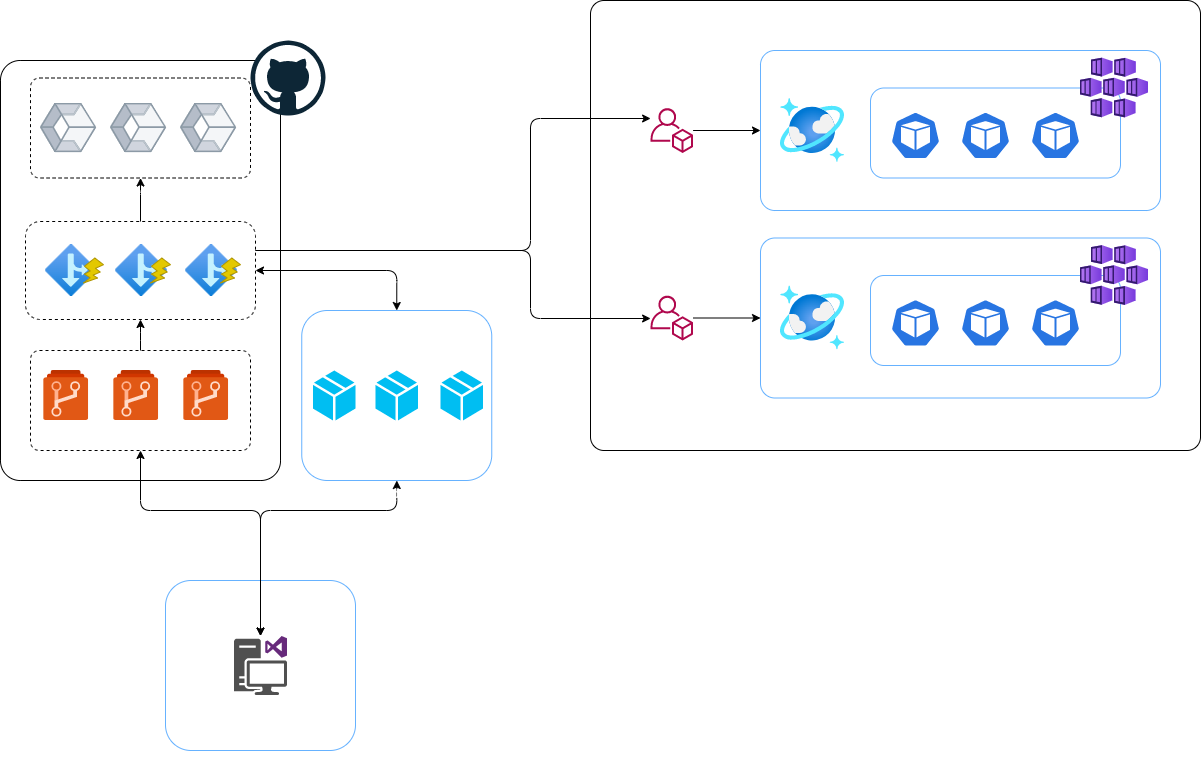

The diagram above was exported from draw.io. Its source (the exported page's mxGraphModel, read from the mxfile embedded in the PNG):
<mxGraphModel dx="1422" dy="857" grid="1" gridSize="10" guides="1" tooltips="1" connect="1" arrows="1" fold="1" page="1" pageScale="1" pageWidth="827" pageHeight="1169" math="0" shadow="0">
  <root>
    <mxCell id="0" />
    <mxCell id="1" parent="0" />
    <mxCell id="X1m-m0bIt5ELTm2jNGOP-1" value="Restore Dependencies" style="edgeStyle=orthogonalEdgeStyle;rounded=1;orthogonalLoop=1;jettySize=auto;html=1;fontColor=#FFFFFF;startArrow=classic;startFill=1;labelBackgroundColor=none;" edge="1" parent="1" source="X1m-m0bIt5ELTm2jNGOP-2" target="X1m-m0bIt5ELTm2jNGOP-22">
      <mxGeometry x="-0.477" y="20" relative="1" as="geometry">
        <Array as="points">
          <mxPoint x="416" y="520" />
          <mxPoint x="280" y="520" />
        </Array>
        <mxPoint as="offset" />
      </mxGeometry>
    </mxCell>
    <mxCell id="X1m-m0bIt5ELTm2jNGOP-2" value="Referenced Packages" style="rounded=1;whiteSpace=wrap;html=1;labelBackgroundColor=none;fontColor=#FFFFFF;strokeColor=#66B2FF;labelPosition=center;verticalLabelPosition=bottom;align=center;verticalAlign=top;fillColor=none;" vertex="1" parent="1">
      <mxGeometry x="321.25000000000006" y="320" width="190" height="170" as="geometry" />
    </mxCell>
    <mxCell id="X1m-m0bIt5ELTm2jNGOP-3" value="Development Environment" style="rounded=1;whiteSpace=wrap;html=1;labelBackgroundColor=none;fontColor=#FFFFFF;strokeColor=#66B2FF;labelPosition=center;verticalLabelPosition=bottom;align=center;verticalAlign=top;fillColor=none;" vertex="1" parent="1">
      <mxGeometry x="185" y="590" width="190" height="170" as="geometry" />
    </mxCell>
    <mxCell id="X1m-m0bIt5ELTm2jNGOP-4" value="Azure Tenant" style="rounded=1;whiteSpace=wrap;html=1;labelBackgroundColor=none;arcSize=3;labelPosition=center;verticalLabelPosition=bottom;align=center;verticalAlign=top;fontColor=#FFFFFF;fillColor=none;" vertex="1" parent="1">
      <mxGeometry x="610" y="10" width="610" height="450" as="geometry" />
    </mxCell>
    <mxCell id="X1m-m0bIt5ELTm2jNGOP-5" value="" style="rounded=1;whiteSpace=wrap;html=1;arcSize=7;labelBackgroundColor=none;fontColor=#FFFFFF;fillColor=none;" vertex="1" parent="1">
      <mxGeometry x="20" y="70" width="280" height="420" as="geometry" />
    </mxCell>
    <mxCell id="X1m-m0bIt5ELTm2jNGOP-6" style="edgeStyle=orthogonalEdgeStyle;rounded=1;orthogonalLoop=1;jettySize=auto;html=1;entryX=0.5;entryY=1;entryDx=0;entryDy=0;labelBackgroundColor=none;fontColor=#FFFFFF;" edge="1" parent="1" source="X1m-m0bIt5ELTm2jNGOP-10" target="X1m-m0bIt5ELTm2jNGOP-13">
      <mxGeometry relative="1" as="geometry" />
    </mxCell>
    <mxCell id="X1m-m0bIt5ELTm2jNGOP-7" style="edgeStyle=orthogonalEdgeStyle;rounded=1;orthogonalLoop=1;jettySize=auto;html=1;fontColor=#FFFFFF;labelBackgroundColor=none;" edge="1" parent="1" source="X1m-m0bIt5ELTm2jNGOP-10" target="X1m-m0bIt5ELTm2jNGOP-32">
      <mxGeometry relative="1" as="geometry">
        <Array as="points">
          <mxPoint x="550" y="260" />
          <mxPoint x="550" y="128" />
        </Array>
      </mxGeometry>
    </mxCell>
    <mxCell id="X1m-m0bIt5ELTm2jNGOP-8" value="Deployment" style="edgeStyle=orthogonalEdgeStyle;rounded=1;orthogonalLoop=1;jettySize=auto;html=1;fontColor=#FFFFFF;labelBackgroundColor=none;" edge="1" parent="1" source="X1m-m0bIt5ELTm2jNGOP-10" target="X1m-m0bIt5ELTm2jNGOP-41">
      <mxGeometry x="-0.5118" y="10" relative="1" as="geometry">
        <Array as="points">
          <mxPoint x="550" y="260" />
          <mxPoint x="550" y="328" />
        </Array>
        <mxPoint as="offset" />
      </mxGeometry>
    </mxCell>
    <mxCell id="X1m-m0bIt5ELTm2jNGOP-9" value="Restore Dependencies" style="edgeStyle=orthogonalEdgeStyle;rounded=1;orthogonalLoop=1;jettySize=auto;html=1;entryX=0.5;entryY=0;entryDx=0;entryDy=0;fontColor=#FFFFFF;startArrow=classic;startFill=1;labelBackgroundColor=none;" edge="1" parent="1" source="X1m-m0bIt5ELTm2jNGOP-10" target="X1m-m0bIt5ELTm2jNGOP-2">
      <mxGeometry x="-0.0623" y="-10" relative="1" as="geometry">
        <mxPoint as="offset" />
      </mxGeometry>
    </mxCell>
    <mxCell id="X1m-m0bIt5ELTm2jNGOP-10" value="GitHub Actions" style="rounded=1;whiteSpace=wrap;html=1;labelPosition=center;verticalLabelPosition=bottom;align=center;verticalAlign=top;dashed=1;labelBackgroundColor=none;fontColor=#FFFFFF;fillColor=none;" vertex="1" parent="1">
      <mxGeometry x="45" y="231" width="230" height="98" as="geometry" />
    </mxCell>
    <mxCell id="X1m-m0bIt5ELTm2jNGOP-11" style="edgeStyle=orthogonalEdgeStyle;rounded=1;orthogonalLoop=1;jettySize=auto;html=1;entryX=0.5;entryY=1;entryDx=0;entryDy=0;labelBackgroundColor=none;fontColor=#FFFFFF;" edge="1" parent="1" source="X1m-m0bIt5ELTm2jNGOP-12" target="X1m-m0bIt5ELTm2jNGOP-10">
      <mxGeometry relative="1" as="geometry" />
    </mxCell>
    <mxCell id="X1m-m0bIt5ELTm2jNGOP-12" value="Code Repositories" style="rounded=1;whiteSpace=wrap;html=1;arcSize=9;labelPosition=center;verticalLabelPosition=bottom;align=center;verticalAlign=top;dashed=1;labelBackgroundColor=none;fontColor=#FFFFFF;fillColor=none;" vertex="1" parent="1">
      <mxGeometry x="50" y="360" width="220" height="100" as="geometry" />
    </mxCell>
    <mxCell id="X1m-m0bIt5ELTm2jNGOP-13" value="Container Images" style="rounded=1;whiteSpace=wrap;html=1;arcSize=9;labelPosition=center;verticalLabelPosition=bottom;align=center;verticalAlign=top;dashed=1;labelBackgroundColor=none;fontColor=#FFFFFF;fillColor=none;" vertex="1" parent="1">
      <mxGeometry x="50" y="87.5" width="220" height="100" as="geometry" />
    </mxCell>
    <mxCell id="X1m-m0bIt5ELTm2jNGOP-14" value="" style="dashed=0;outlineConnect=0;html=1;align=center;labelPosition=center;verticalLabelPosition=bottom;verticalAlign=top;shape=mxgraph.weblogos.github;labelBackgroundColor=none;fontColor=#FFFFFF;" vertex="1" parent="1">
      <mxGeometry x="270" y="50" width="75" height="75" as="geometry" />
    </mxCell>
    <mxCell id="X1m-m0bIt5ELTm2jNGOP-15" value="" style="sketch=0;aspect=fixed;html=1;points=[];align=center;image;fontSize=12;image=img/lib/mscae/Azure_Repos.svg;labelBackgroundColor=none;fontColor=#FFFFFF;" vertex="1" parent="1">
      <mxGeometry x="133.13" y="380" width="45" height="50" as="geometry" />
    </mxCell>
    <mxCell id="X1m-m0bIt5ELTm2jNGOP-16" value="" style="sketch=0;aspect=fixed;html=1;points=[];align=center;image;fontSize=12;image=img/lib/mscae/Azure_Repos.svg;labelBackgroundColor=none;fontColor=#FFFFFF;" vertex="1" parent="1">
      <mxGeometry x="63.129999999999995" y="380" width="45" height="50" as="geometry" />
    </mxCell>
    <mxCell id="X1m-m0bIt5ELTm2jNGOP-17" value="" style="sketch=0;aspect=fixed;html=1;points=[];align=center;image;fontSize=12;image=img/lib/mscae/Azure_Repos.svg;dashed=1;labelBackgroundColor=none;fontColor=#FFFFFF;" vertex="1" parent="1">
      <mxGeometry x="203.13" y="380" width="45" height="50" as="geometry" />
    </mxCell>
    <mxCell id="X1m-m0bIt5ELTm2jNGOP-18" value="" style="aspect=fixed;perimeter=ellipsePerimeter;html=1;align=center;fontSize=12;verticalAlign=top;fontColor=#FFFFFF;shadow=0;dashed=0;image;image=img/lib/cumulus/container.svg;labelBackgroundColor=none;" vertex="1" parent="1">
      <mxGeometry x="60" y="112.5" width="56.25" height="50" as="geometry" />
    </mxCell>
    <mxCell id="X1m-m0bIt5ELTm2jNGOP-19" value="" style="aspect=fixed;perimeter=ellipsePerimeter;html=1;align=center;fontSize=12;verticalAlign=top;fontColor=#FFFFFF;shadow=0;dashed=0;image;image=img/lib/cumulus/container.svg;labelBackgroundColor=none;" vertex="1" parent="1">
      <mxGeometry x="200" y="112.5" width="56.25" height="50" as="geometry" />
    </mxCell>
    <mxCell id="X1m-m0bIt5ELTm2jNGOP-20" value="" style="aspect=fixed;perimeter=ellipsePerimeter;html=1;align=center;fontSize=12;verticalAlign=top;fontColor=#FFFFFF;shadow=0;dashed=0;image;image=img/lib/cumulus/container.svg;labelBackgroundColor=none;" vertex="1" parent="1">
      <mxGeometry x="130" y="112.5" width="56.25" height="50" as="geometry" />
    </mxCell>
    <mxCell id="X1m-m0bIt5ELTm2jNGOP-21" value="Git Commands" style="edgeStyle=orthogonalEdgeStyle;rounded=1;orthogonalLoop=1;jettySize=auto;html=1;entryX=0.5;entryY=1;entryDx=0;entryDy=0;fontColor=#FFFFFF;startArrow=classic;startFill=1;labelBackgroundColor=none;" edge="1" parent="1" source="X1m-m0bIt5ELTm2jNGOP-22" target="X1m-m0bIt5ELTm2jNGOP-12">
      <mxGeometry x="0.2144" y="20" relative="1" as="geometry">
        <Array as="points">
          <mxPoint x="280" y="520" />
          <mxPoint x="160" y="520" />
        </Array>
        <mxPoint as="offset" />
      </mxGeometry>
    </mxCell>
    <mxCell id="X1m-m0bIt5ELTm2jNGOP-22" value="" style="sketch=0;pointerEvents=1;shadow=0;dashed=0;html=1;strokeColor=none;fillColor=#505050;labelPosition=center;verticalLabelPosition=bottom;verticalAlign=top;outlineConnect=0;align=center;shape=mxgraph.office.devices.workstation_visual_studio;labelBackgroundColor=none;fontColor=#FFFFFF;" vertex="1" parent="1">
      <mxGeometry x="253.5" y="645.5" width="53" height="59" as="geometry" />
    </mxCell>
    <mxCell id="X1m-m0bIt5ELTm2jNGOP-23" value="" style="aspect=fixed;html=1;points=[];align=center;image;fontSize=12;image=img/lib/azure2/general/Branch.svg;labelBackgroundColor=none;fontColor=#FFFFFF;" vertex="1" parent="1">
      <mxGeometry x="65" y="254" width="52" height="52" as="geometry" />
    </mxCell>
    <mxCell id="X1m-m0bIt5ELTm2jNGOP-24" value="" style="aspect=fixed;html=1;points=[];align=center;image;fontSize=12;image=img/lib/azure2/general/Branch.svg;labelBackgroundColor=none;fontColor=#FFFFFF;" vertex="1" parent="1">
      <mxGeometry x="135" y="254" width="52" height="52" as="geometry" />
    </mxCell>
    <mxCell id="X1m-m0bIt5ELTm2jNGOP-25" value="" style="aspect=fixed;html=1;points=[];align=center;image;fontSize=12;image=img/lib/azure2/general/Branch.svg;labelBackgroundColor=none;fontColor=#FFFFFF;" vertex="1" parent="1">
      <mxGeometry x="205" y="254" width="52" height="52" as="geometry" />
    </mxCell>
    <mxCell id="X1m-m0bIt5ELTm2jNGOP-26" value="" style="verticalLabelPosition=bottom;verticalAlign=top;html=1;shape=mxgraph.basic.flash;labelBackgroundColor=none;fillColor=#e3c800;fontColor=#FFFFFF;strokeColor=#B09500;" vertex="1" parent="1">
      <mxGeometry x="103" y="267.5" width="20" height="25" as="geometry" />
    </mxCell>
    <mxCell id="X1m-m0bIt5ELTm2jNGOP-27" value="" style="verticalLabelPosition=bottom;verticalAlign=top;html=1;shape=mxgraph.basic.flash;labelBackgroundColor=none;fillColor=#e3c800;fontColor=#FFFFFF;strokeColor=#B09500;" vertex="1" parent="1">
      <mxGeometry x="170" y="267.5" width="20" height="25" as="geometry" />
    </mxCell>
    <mxCell id="X1m-m0bIt5ELTm2jNGOP-28" value="" style="verticalLabelPosition=bottom;verticalAlign=top;html=1;shape=mxgraph.basic.flash;labelBackgroundColor=none;fillColor=#e3c800;fontColor=#FFFFFF;strokeColor=#B09500;" vertex="1" parent="1">
      <mxGeometry x="240" y="267.5" width="20" height="25" as="geometry" />
    </mxCell>
    <mxCell id="X1m-m0bIt5ELTm2jNGOP-29" value="Dev Environment" style="rounded=1;whiteSpace=wrap;html=1;labelBackgroundColor=none;strokeColor=#66B2FF;labelPosition=center;verticalLabelPosition=bottom;align=center;verticalAlign=top;arcSize=9;fontColor=#FFFFFF;fillColor=none;" vertex="1" parent="1">
      <mxGeometry x="780" y="60" width="400" height="160" as="geometry" />
    </mxCell>
    <mxCell id="X1m-m0bIt5ELTm2jNGOP-30" value="" style="rounded=1;whiteSpace=wrap;html=1;labelBackgroundColor=none;fontColor=#FFFFFF;strokeColor=#66B2FF;fillColor=none;" vertex="1" parent="1">
      <mxGeometry x="890" y="97.5" width="250" height="90" as="geometry" />
    </mxCell>
    <mxCell id="X1m-m0bIt5ELTm2jNGOP-31" style="edgeStyle=orthogonalEdgeStyle;rounded=1;orthogonalLoop=1;jettySize=auto;html=1;fontColor=#FFFFFF;entryX=0;entryY=0.5;entryDx=0;entryDy=0;labelBackgroundColor=none;" edge="1" parent="1" source="X1m-m0bIt5ELTm2jNGOP-32" target="X1m-m0bIt5ELTm2jNGOP-29">
      <mxGeometry relative="1" as="geometry">
        <mxPoint x="780" y="129" as="targetPoint" />
      </mxGeometry>
    </mxCell>
    <mxCell id="X1m-m0bIt5ELTm2jNGOP-32" value="&lt;font&gt;Service Principal&lt;/font&gt;" style="sketch=0;outlineConnect=0;fontColor=#FFFFFF;gradientColor=none;fillColor=#B0084D;strokeColor=none;dashed=0;verticalLabelPosition=bottom;verticalAlign=top;align=center;html=1;fontSize=12;fontStyle=0;aspect=fixed;pointerEvents=1;shape=mxgraph.aws4.organizations_account;labelBackgroundColor=none;" vertex="1" parent="1">
      <mxGeometry x="670" y="117.5" width="42.69" height="45" as="geometry" />
    </mxCell>
    <mxCell id="X1m-m0bIt5ELTm2jNGOP-33" value="" style="aspect=fixed;html=1;points=[];align=center;image;fontSize=12;image=img/lib/azure2/containers/Kubernetes_Services.svg;labelBackgroundColor=none;fontColor=#FFFFFF;" vertex="1" parent="1">
      <mxGeometry x="1100" y="67.5" width="68" height="60" as="geometry" />
    </mxCell>
    <mxCell id="X1m-m0bIt5ELTm2jNGOP-34" value="" style="aspect=fixed;html=1;points=[];align=center;image;fontSize=12;image=img/lib/azure2/databases/Azure_Cosmos_DB.svg;labelBackgroundColor=none;fontColor=#FFFFFF;strokeColor=#66B2FF;" vertex="1" parent="1">
      <mxGeometry x="800" y="108" width="64" height="64" as="geometry" />
    </mxCell>
    <mxCell id="X1m-m0bIt5ELTm2jNGOP-35" value="" style="sketch=0;html=1;dashed=0;whitespace=wrap;fillColor=#2875E2;strokeColor=#ffffff;points=[[0.005,0.63,0],[0.1,0.2,0],[0.9,0.2,0],[0.5,0,0],[0.995,0.63,0],[0.72,0.99,0],[0.5,1,0],[0.28,0.99,0]];shape=mxgraph.kubernetes.icon;prIcon=pod;labelBackgroundColor=none;fontColor=#FFFFFF;" vertex="1" parent="1">
      <mxGeometry x="910" y="121" width="50" height="48" as="geometry" />
    </mxCell>
    <mxCell id="X1m-m0bIt5ELTm2jNGOP-36" value="" style="sketch=0;html=1;dashed=0;whitespace=wrap;fillColor=#2875E2;strokeColor=#ffffff;points=[[0.005,0.63,0],[0.1,0.2,0],[0.9,0.2,0],[0.5,0,0],[0.995,0.63,0],[0.72,0.99,0],[0.5,1,0],[0.28,0.99,0]];shape=mxgraph.kubernetes.icon;prIcon=pod;labelBackgroundColor=none;fontColor=#FFFFFF;" vertex="1" parent="1">
      <mxGeometry x="980" y="121" width="50" height="48" as="geometry" />
    </mxCell>
    <mxCell id="X1m-m0bIt5ELTm2jNGOP-37" value="" style="sketch=0;html=1;dashed=0;whitespace=wrap;fillColor=#2875E2;strokeColor=#ffffff;points=[[0.005,0.63,0],[0.1,0.2,0],[0.9,0.2,0],[0.5,0,0],[0.995,0.63,0],[0.72,0.99,0],[0.5,1,0],[0.28,0.99,0]];shape=mxgraph.kubernetes.icon;prIcon=pod;labelBackgroundColor=none;fontColor=#FFFFFF;" vertex="1" parent="1">
      <mxGeometry x="1050" y="121" width="50" height="48" as="geometry" />
    </mxCell>
    <mxCell id="X1m-m0bIt5ELTm2jNGOP-38" value="Prod Environment" style="rounded=1;whiteSpace=wrap;html=1;labelBackgroundColor=none;strokeColor=#66B2FF;labelPosition=center;verticalLabelPosition=bottom;align=center;verticalAlign=top;arcSize=9;fontColor=#FFFFFF;fillColor=none;" vertex="1" parent="1">
      <mxGeometry x="780" y="247.5" width="400" height="160" as="geometry" />
    </mxCell>
    <mxCell id="X1m-m0bIt5ELTm2jNGOP-39" value="" style="rounded=1;whiteSpace=wrap;html=1;labelBackgroundColor=none;fontColor=#FFFFFF;strokeColor=#66B2FF;fillColor=none;" vertex="1" parent="1">
      <mxGeometry x="890" y="285" width="250" height="90" as="geometry" />
    </mxCell>
    <mxCell id="X1m-m0bIt5ELTm2jNGOP-40" style="edgeStyle=orthogonalEdgeStyle;rounded=1;orthogonalLoop=1;jettySize=auto;html=1;entryX=0;entryY=0.5;entryDx=0;entryDy=0;fontColor=#FFFFFF;labelBackgroundColor=none;" edge="1" parent="1" source="X1m-m0bIt5ELTm2jNGOP-41" target="X1m-m0bIt5ELTm2jNGOP-38">
      <mxGeometry relative="1" as="geometry" />
    </mxCell>
    <mxCell id="X1m-m0bIt5ELTm2jNGOP-41" value="&lt;font&gt;Service Principal&lt;/font&gt;" style="sketch=0;outlineConnect=0;fontColor=#FFFFFF;gradientColor=none;fillColor=#B0084D;strokeColor=none;dashed=0;verticalLabelPosition=bottom;verticalAlign=top;align=center;html=1;fontSize=12;fontStyle=0;aspect=fixed;pointerEvents=1;shape=mxgraph.aws4.organizations_account;labelBackgroundColor=none;" vertex="1" parent="1">
      <mxGeometry x="670" y="305" width="42.69" height="45" as="geometry" />
    </mxCell>
    <mxCell id="X1m-m0bIt5ELTm2jNGOP-42" value="" style="aspect=fixed;html=1;points=[];align=center;image;fontSize=12;image=img/lib/azure2/containers/Kubernetes_Services.svg;labelBackgroundColor=none;fontColor=#FFFFFF;" vertex="1" parent="1">
      <mxGeometry x="1100" y="255" width="68" height="60" as="geometry" />
    </mxCell>
    <mxCell id="X1m-m0bIt5ELTm2jNGOP-43" value="" style="aspect=fixed;html=1;points=[];align=center;image;fontSize=12;image=img/lib/azure2/databases/Azure_Cosmos_DB.svg;labelBackgroundColor=none;fontColor=#FFFFFF;strokeColor=#66B2FF;" vertex="1" parent="1">
      <mxGeometry x="800" y="295.5" width="64" height="64" as="geometry" />
    </mxCell>
    <mxCell id="X1m-m0bIt5ELTm2jNGOP-44" value="" style="sketch=0;html=1;dashed=0;whitespace=wrap;fillColor=#2875E2;strokeColor=#ffffff;points=[[0.005,0.63,0],[0.1,0.2,0],[0.9,0.2,0],[0.5,0,0],[0.995,0.63,0],[0.72,0.99,0],[0.5,1,0],[0.28,0.99,0]];shape=mxgraph.kubernetes.icon;prIcon=pod;labelBackgroundColor=none;fontColor=#FFFFFF;" vertex="1" parent="1">
      <mxGeometry x="910" y="308.5" width="50" height="48" as="geometry" />
    </mxCell>
    <mxCell id="X1m-m0bIt5ELTm2jNGOP-45" value="" style="sketch=0;html=1;dashed=0;whitespace=wrap;fillColor=#2875E2;strokeColor=#ffffff;points=[[0.005,0.63,0],[0.1,0.2,0],[0.9,0.2,0],[0.5,0,0],[0.995,0.63,0],[0.72,0.99,0],[0.5,1,0],[0.28,0.99,0]];shape=mxgraph.kubernetes.icon;prIcon=pod;labelBackgroundColor=none;fontColor=#FFFFFF;" vertex="1" parent="1">
      <mxGeometry x="980" y="308.5" width="50" height="48" as="geometry" />
    </mxCell>
    <mxCell id="X1m-m0bIt5ELTm2jNGOP-46" value="" style="sketch=0;html=1;dashed=0;whitespace=wrap;fillColor=#2875E2;strokeColor=#ffffff;points=[[0.005,0.63,0],[0.1,0.2,0],[0.9,0.2,0],[0.5,0,0],[0.995,0.63,0],[0.72,0.99,0],[0.5,1,0],[0.28,0.99,0]];shape=mxgraph.kubernetes.icon;prIcon=pod;labelBackgroundColor=none;fontColor=#FFFFFF;" vertex="1" parent="1">
      <mxGeometry x="1050" y="308.5" width="50" height="48" as="geometry" />
    </mxCell>
    <mxCell id="X1m-m0bIt5ELTm2jNGOP-47" value="" style="verticalLabelPosition=bottom;html=1;verticalAlign=top;align=center;strokeColor=none;fillColor=#00BEF2;shape=mxgraph.azure.cloud_service_package_file;labelBackgroundColor=none;fontColor=#FFFFFF;" vertex="1" parent="1">
      <mxGeometry x="332.5" y="380" width="42.5" height="50" as="geometry" />
    </mxCell>
    <mxCell id="X1m-m0bIt5ELTm2jNGOP-48" value="" style="verticalLabelPosition=bottom;html=1;verticalAlign=top;align=center;strokeColor=none;fillColor=#00BEF2;shape=mxgraph.azure.cloud_service_package_file;labelBackgroundColor=none;fontColor=#FFFFFF;" vertex="1" parent="1">
      <mxGeometry x="460" y="380" width="42.5" height="50" as="geometry" />
    </mxCell>
    <mxCell id="X1m-m0bIt5ELTm2jNGOP-49" value="" style="verticalLabelPosition=bottom;html=1;verticalAlign=top;align=center;strokeColor=none;fillColor=#00BEF2;shape=mxgraph.azure.cloud_service_package_file;labelBackgroundColor=none;fontColor=#FFFFFF;" vertex="1" parent="1">
      <mxGeometry x="395" y="380" width="42.5" height="50" as="geometry" />
    </mxCell>
  </root>
</mxGraphModel>